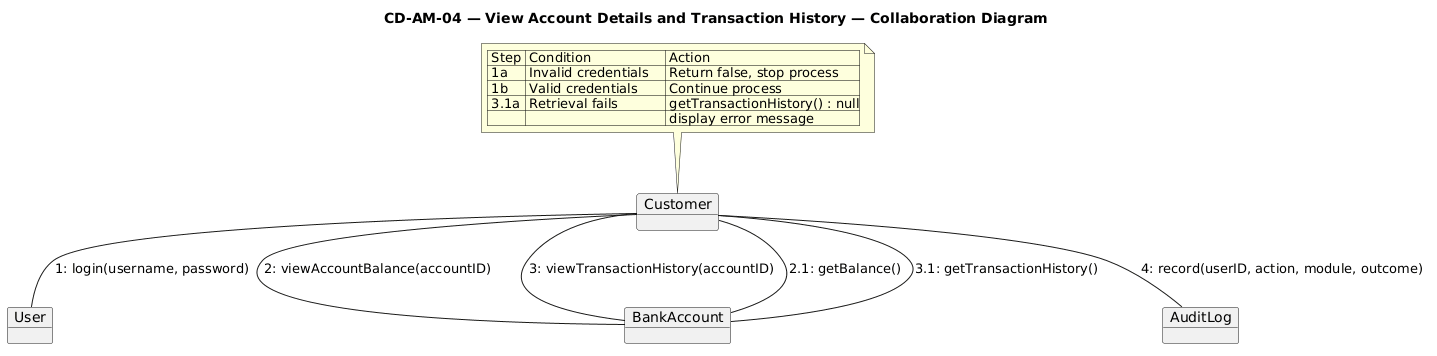

The diagram above was rendered by PlantUML. Its source (embedded in the PNG):
@startuml
title CD-AM-04 — View Account Details and Transaction History — Collaboration Diagram

object Customer
object User
object BankAccount
object AuditLog

Customer -- User : 1: login(username, password)
Customer -- BankAccount : 2: viewAccountBalance(accountID)
BankAccount -- Customer : 2.1: getBalance()

Customer -- BankAccount : 3: viewTransactionHistory(accountID)
BankAccount -- Customer : 3.1: getTransactionHistory()

Customer -- AuditLog : 4: record(userID, action, module, outcome)

note top of Customer
| Step | Condition              | Action                        |
| 1a   | Invalid credentials    | Return false, stop process    |
| 1b   | Valid credentials      | Continue process              |
| 3.1a | Retrieval fails        | getTransactionHistory() : null|
|      |                        | display error message         |
end note
@enduml